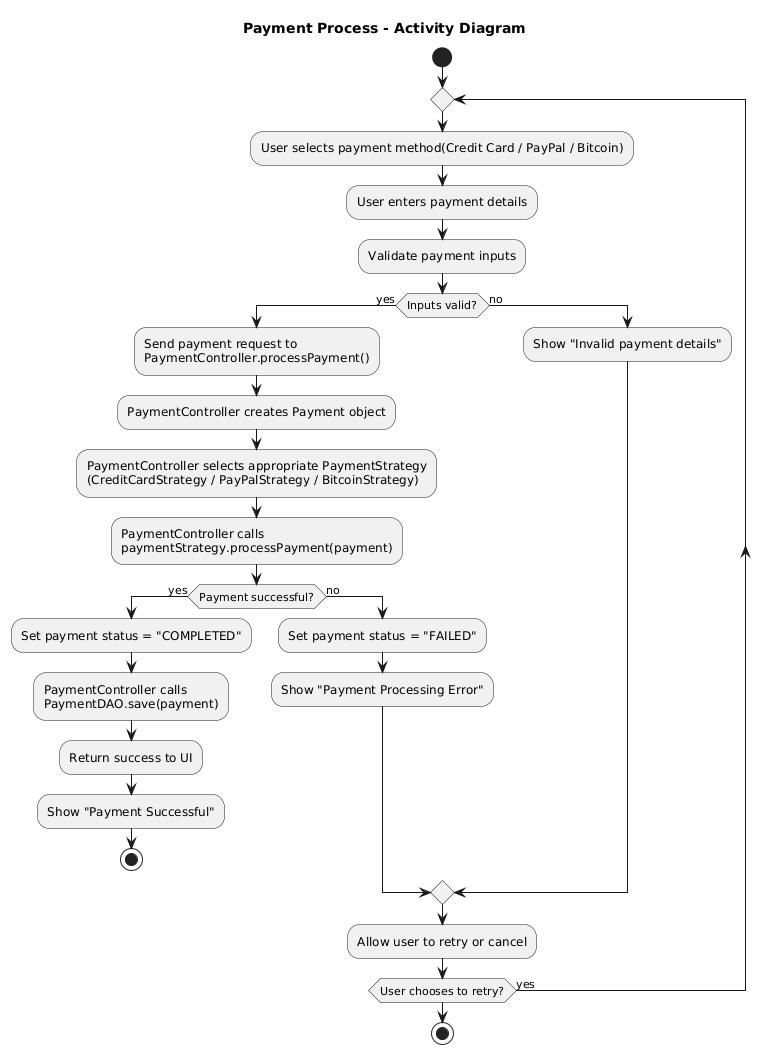

The diagram above was rendered by PlantUML. Its source (embedded in the PNG):
@startuml
title Payment Process - Activity Diagram 

start

repeat
  :User selects payment method(Credit Card / PayPal / Bitcoin);
  :User enters payment details;

  :Validate payment inputs;
  if (Inputs valid?) then (yes)

    :Send payment request to\nPaymentController.processPayment();
    :PaymentController creates Payment object;

    :PaymentController selects appropriate PaymentStrategy
    (CreditCardStrategy / PayPalStrategy / BitcoinStrategy);

    :PaymentController calls\npaymentStrategy.processPayment(payment);

    if (Payment successful?) then (yes)
      :Set payment status = "COMPLETED";
      :PaymentController calls\nPaymentDAO.save(payment);
      :Return success to UI;
      :Show "Payment Successful";
      stop
    else (no)
      :Set payment status = "FAILED";
      :Show "Payment Processing Error";
    endif

  else (no)
    :Show "Invalid payment details";
  endif

  :Allow user to retry or cancel;

repeat while (User chooses to retry?) is (yes)

stop
@enduml